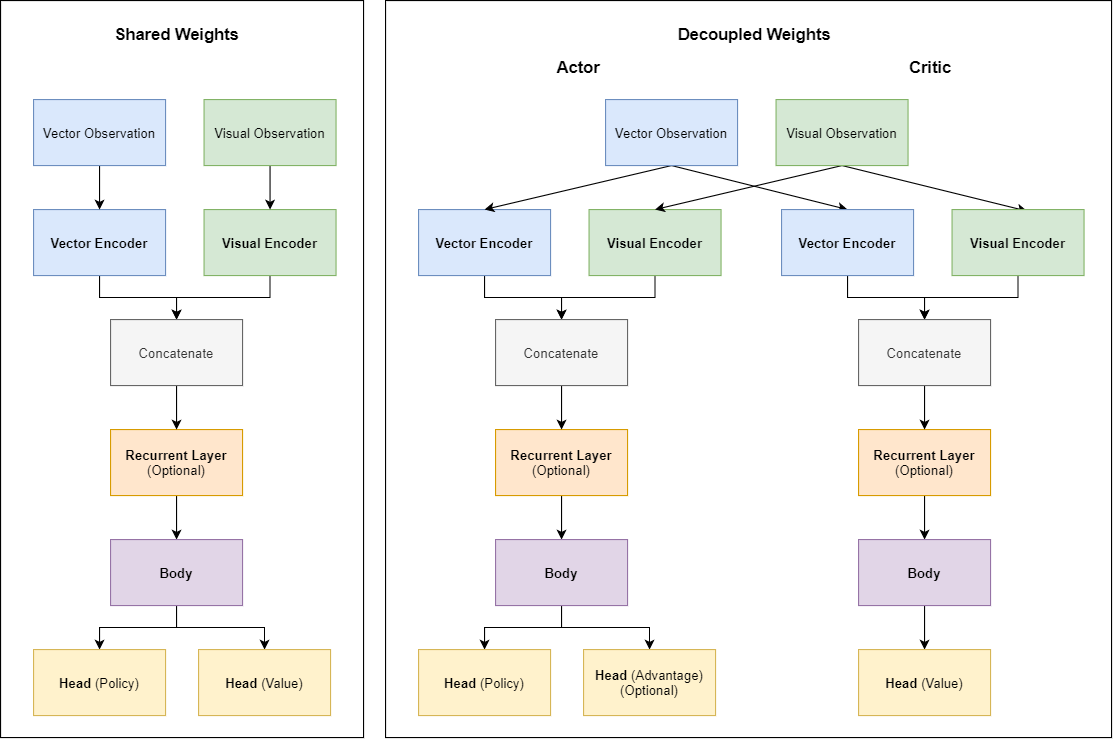

The diagram above was exported from draw.io. Its source (the exported page's mxGraphModel, read from the mxfile embedded in the PNG):
<mxGraphModel dx="1550" dy="1722" grid="1" gridSize="10" guides="1" tooltips="1" connect="1" arrows="1" fold="1" page="1" pageScale="1" pageWidth="1169" pageHeight="827" math="0" shadow="0">
  <root>
    <mxCell id="0" />
    <mxCell id="1" parent="0" />
    <mxCell id="q-YXs9cEW9cXEvNLxzpj-19" value="" style="rounded=0;whiteSpace=wrap;html=1;" vertex="1" parent="1">
      <mxGeometry x="40" y="-10" width="330" height="670" as="geometry" />
    </mxCell>
    <mxCell id="q-YXs9cEW9cXEvNLxzpj-10" style="edgeStyle=orthogonalEdgeStyle;rounded=0;orthogonalLoop=1;jettySize=auto;html=1;exitX=0.5;exitY=1;exitDx=0;exitDy=0;entryX=0.5;entryY=0;entryDx=0;entryDy=0;" edge="1" parent="1" source="q-YXs9cEW9cXEvNLxzpj-1" target="q-YXs9cEW9cXEvNLxzpj-4">
      <mxGeometry relative="1" as="geometry" />
    </mxCell>
    <mxCell id="q-YXs9cEW9cXEvNLxzpj-1" value="Visual Encoder" style="rounded=0;whiteSpace=wrap;html=1;fillColor=#d5e8d4;strokeColor=#82b366;fontStyle=1" vertex="1" parent="1">
      <mxGeometry x="225" y="180" width="120" height="60" as="geometry" />
    </mxCell>
    <mxCell id="q-YXs9cEW9cXEvNLxzpj-12" style="edgeStyle=orthogonalEdgeStyle;rounded=0;orthogonalLoop=1;jettySize=auto;html=1;exitX=0.5;exitY=1;exitDx=0;exitDy=0;entryX=0.5;entryY=0;entryDx=0;entryDy=0;" edge="1" parent="1" source="q-YXs9cEW9cXEvNLxzpj-2" target="q-YXs9cEW9cXEvNLxzpj-5">
      <mxGeometry relative="1" as="geometry" />
    </mxCell>
    <mxCell id="q-YXs9cEW9cXEvNLxzpj-2" value="Recurrent Layer&lt;br&gt;&lt;span style=&quot;font-weight: normal&quot;&gt;(Optional)&lt;/span&gt;" style="rounded=0;whiteSpace=wrap;html=1;fillColor=#ffe6cc;strokeColor=#d79b00;fontStyle=1" vertex="1" parent="1">
      <mxGeometry x="140" y="380" width="120" height="60" as="geometry" />
    </mxCell>
    <mxCell id="q-YXs9cEW9cXEvNLxzpj-9" style="edgeStyle=orthogonalEdgeStyle;rounded=0;orthogonalLoop=1;jettySize=auto;html=1;exitX=0.5;exitY=1;exitDx=0;exitDy=0;entryX=0.5;entryY=0;entryDx=0;entryDy=0;" edge="1" parent="1" source="q-YXs9cEW9cXEvNLxzpj-3" target="q-YXs9cEW9cXEvNLxzpj-4">
      <mxGeometry relative="1" as="geometry" />
    </mxCell>
    <mxCell id="q-YXs9cEW9cXEvNLxzpj-3" value="Vector Encoder" style="rounded=0;whiteSpace=wrap;html=1;fillColor=#dae8fc;strokeColor=#6c8ebf;fontStyle=1" vertex="1" parent="1">
      <mxGeometry x="70" y="180" width="120" height="60" as="geometry" />
    </mxCell>
    <mxCell id="q-YXs9cEW9cXEvNLxzpj-11" style="edgeStyle=orthogonalEdgeStyle;rounded=0;orthogonalLoop=1;jettySize=auto;html=1;exitX=0.5;exitY=1;exitDx=0;exitDy=0;entryX=0.5;entryY=0;entryDx=0;entryDy=0;" edge="1" parent="1" source="q-YXs9cEW9cXEvNLxzpj-4" target="q-YXs9cEW9cXEvNLxzpj-2">
      <mxGeometry relative="1" as="geometry" />
    </mxCell>
    <mxCell id="q-YXs9cEW9cXEvNLxzpj-4" value="Concatenate" style="rounded=0;whiteSpace=wrap;html=1;fillColor=#f5f5f5;strokeColor=#666666;fontColor=#333333;fontStyle=0" vertex="1" parent="1">
      <mxGeometry x="140" y="280" width="120" height="60" as="geometry" />
    </mxCell>
    <mxCell id="q-YXs9cEW9cXEvNLxzpj-13" style="edgeStyle=orthogonalEdgeStyle;rounded=0;orthogonalLoop=1;jettySize=auto;html=1;exitX=0.5;exitY=1;exitDx=0;exitDy=0;entryX=0.5;entryY=0;entryDx=0;entryDy=0;" edge="1" parent="1" source="q-YXs9cEW9cXEvNLxzpj-5" target="q-YXs9cEW9cXEvNLxzpj-6">
      <mxGeometry relative="1" as="geometry" />
    </mxCell>
    <mxCell id="q-YXs9cEW9cXEvNLxzpj-14" style="edgeStyle=orthogonalEdgeStyle;rounded=0;orthogonalLoop=1;jettySize=auto;html=1;exitX=0.5;exitY=1;exitDx=0;exitDy=0;entryX=0.5;entryY=0;entryDx=0;entryDy=0;" edge="1" parent="1" source="q-YXs9cEW9cXEvNLxzpj-5" target="q-YXs9cEW9cXEvNLxzpj-7">
      <mxGeometry relative="1" as="geometry" />
    </mxCell>
    <mxCell id="q-YXs9cEW9cXEvNLxzpj-5" value="Body" style="rounded=0;whiteSpace=wrap;html=1;fillColor=#e1d5e7;strokeColor=#9673a6;fontStyle=1" vertex="1" parent="1">
      <mxGeometry x="140" y="480" width="120" height="60" as="geometry" />
    </mxCell>
    <mxCell id="q-YXs9cEW9cXEvNLxzpj-6" value="Head&lt;span style=&quot;font-weight: normal&quot;&gt; (Policy)&lt;/span&gt;" style="rounded=0;whiteSpace=wrap;html=1;fillColor=#fff2cc;strokeColor=#d6b656;fontStyle=1" vertex="1" parent="1">
      <mxGeometry x="70" y="580" width="120" height="60" as="geometry" />
    </mxCell>
    <mxCell id="q-YXs9cEW9cXEvNLxzpj-7" value="Head &lt;span style=&quot;font-weight: normal&quot;&gt;(Value)&lt;/span&gt;" style="rounded=0;whiteSpace=wrap;html=1;fillColor=#fff2cc;strokeColor=#d6b656;fontStyle=1" vertex="1" parent="1">
      <mxGeometry x="220" y="580" width="120" height="60" as="geometry" />
    </mxCell>
    <mxCell id="q-YXs9cEW9cXEvNLxzpj-18" style="edgeStyle=orthogonalEdgeStyle;rounded=0;orthogonalLoop=1;jettySize=auto;html=1;exitX=0.5;exitY=1;exitDx=0;exitDy=0;entryX=0.5;entryY=0;entryDx=0;entryDy=0;" edge="1" parent="1" source="q-YXs9cEW9cXEvNLxzpj-15" target="q-YXs9cEW9cXEvNLxzpj-3">
      <mxGeometry relative="1" as="geometry" />
    </mxCell>
    <mxCell id="q-YXs9cEW9cXEvNLxzpj-15" value="Vector Observation" style="rounded=0;whiteSpace=wrap;html=1;fillColor=#dae8fc;strokeColor=#6c8ebf;fontStyle=0;" vertex="1" parent="1">
      <mxGeometry x="70" y="80" width="120" height="60" as="geometry" />
    </mxCell>
    <mxCell id="q-YXs9cEW9cXEvNLxzpj-17" style="edgeStyle=orthogonalEdgeStyle;rounded=0;orthogonalLoop=1;jettySize=auto;html=1;exitX=0.5;exitY=1;exitDx=0;exitDy=0;entryX=0.5;entryY=0;entryDx=0;entryDy=0;" edge="1" parent="1" source="q-YXs9cEW9cXEvNLxzpj-16" target="q-YXs9cEW9cXEvNLxzpj-1">
      <mxGeometry relative="1" as="geometry" />
    </mxCell>
    <mxCell id="q-YXs9cEW9cXEvNLxzpj-16" value="&lt;span style=&quot;font-weight: normal&quot;&gt;Visual Observation&lt;/span&gt;" style="rounded=0;whiteSpace=wrap;html=1;fillColor=#d5e8d4;strokeColor=#82b366;fontStyle=1;" vertex="1" parent="1">
      <mxGeometry x="225" y="80" width="120" height="60" as="geometry" />
    </mxCell>
    <mxCell id="q-YXs9cEW9cXEvNLxzpj-20" value="&lt;font style=&quot;font-size: 15px&quot;&gt;Shared Weights&lt;/font&gt;" style="text;html=1;align=center;verticalAlign=middle;resizable=0;points=[];autosize=1;strokeColor=none;fontStyle=1" vertex="1" parent="1">
      <mxGeometry x="135" y="10" width="130" height="20" as="geometry" />
    </mxCell>
    <mxCell id="q-YXs9cEW9cXEvNLxzpj-21" value="" style="rounded=0;whiteSpace=wrap;html=1;" vertex="1" parent="1">
      <mxGeometry x="390" y="-10" width="660" height="670" as="geometry" />
    </mxCell>
    <mxCell id="q-YXs9cEW9cXEvNLxzpj-22" style="edgeStyle=orthogonalEdgeStyle;rounded=0;orthogonalLoop=1;jettySize=auto;html=1;exitX=0.5;exitY=1;exitDx=0;exitDy=0;entryX=0.5;entryY=0;entryDx=0;entryDy=0;" edge="1" parent="1" source="q-YXs9cEW9cXEvNLxzpj-23" target="q-YXs9cEW9cXEvNLxzpj-29">
      <mxGeometry relative="1" as="geometry" />
    </mxCell>
    <mxCell id="q-YXs9cEW9cXEvNLxzpj-23" value="Visual Encoder" style="rounded=0;whiteSpace=wrap;html=1;fillColor=#d5e8d4;strokeColor=#82b366;fontStyle=1" vertex="1" parent="1">
      <mxGeometry x="575" y="180" width="120" height="60" as="geometry" />
    </mxCell>
    <mxCell id="q-YXs9cEW9cXEvNLxzpj-24" style="edgeStyle=orthogonalEdgeStyle;rounded=0;orthogonalLoop=1;jettySize=auto;html=1;exitX=0.5;exitY=1;exitDx=0;exitDy=0;entryX=0.5;entryY=0;entryDx=0;entryDy=0;" edge="1" parent="1" source="q-YXs9cEW9cXEvNLxzpj-25" target="q-YXs9cEW9cXEvNLxzpj-32">
      <mxGeometry relative="1" as="geometry" />
    </mxCell>
    <mxCell id="q-YXs9cEW9cXEvNLxzpj-25" value="Recurrent Layer&lt;br&gt;&lt;span style=&quot;font-weight: normal&quot;&gt;(Optional)&lt;/span&gt;" style="rounded=0;whiteSpace=wrap;html=1;fillColor=#ffe6cc;strokeColor=#d79b00;fontStyle=1" vertex="1" parent="1">
      <mxGeometry x="490" y="380" width="120" height="60" as="geometry" />
    </mxCell>
    <mxCell id="q-YXs9cEW9cXEvNLxzpj-26" style="edgeStyle=orthogonalEdgeStyle;rounded=0;orthogonalLoop=1;jettySize=auto;html=1;exitX=0.5;exitY=1;exitDx=0;exitDy=0;entryX=0.5;entryY=0;entryDx=0;entryDy=0;" edge="1" parent="1" source="q-YXs9cEW9cXEvNLxzpj-27" target="q-YXs9cEW9cXEvNLxzpj-29">
      <mxGeometry relative="1" as="geometry" />
    </mxCell>
    <mxCell id="q-YXs9cEW9cXEvNLxzpj-27" value="Vector Encoder" style="rounded=0;whiteSpace=wrap;html=1;fillColor=#dae8fc;strokeColor=#6c8ebf;fontStyle=1" vertex="1" parent="1">
      <mxGeometry x="420" y="180" width="120" height="60" as="geometry" />
    </mxCell>
    <mxCell id="q-YXs9cEW9cXEvNLxzpj-28" style="edgeStyle=orthogonalEdgeStyle;rounded=0;orthogonalLoop=1;jettySize=auto;html=1;exitX=0.5;exitY=1;exitDx=0;exitDy=0;entryX=0.5;entryY=0;entryDx=0;entryDy=0;" edge="1" parent="1" source="q-YXs9cEW9cXEvNLxzpj-29" target="q-YXs9cEW9cXEvNLxzpj-25">
      <mxGeometry relative="1" as="geometry" />
    </mxCell>
    <mxCell id="q-YXs9cEW9cXEvNLxzpj-29" value="Concatenate" style="rounded=0;whiteSpace=wrap;html=1;fillColor=#f5f5f5;strokeColor=#666666;fontColor=#333333;fontStyle=0" vertex="1" parent="1">
      <mxGeometry x="490" y="280" width="120" height="60" as="geometry" />
    </mxCell>
    <mxCell id="q-YXs9cEW9cXEvNLxzpj-30" style="edgeStyle=orthogonalEdgeStyle;rounded=0;orthogonalLoop=1;jettySize=auto;html=1;exitX=0.5;exitY=1;exitDx=0;exitDy=0;entryX=0.5;entryY=0;entryDx=0;entryDy=0;" edge="1" parent="1" source="q-YXs9cEW9cXEvNLxzpj-32" target="q-YXs9cEW9cXEvNLxzpj-33">
      <mxGeometry relative="1" as="geometry" />
    </mxCell>
    <mxCell id="q-YXs9cEW9cXEvNLxzpj-31" style="edgeStyle=orthogonalEdgeStyle;rounded=0;orthogonalLoop=1;jettySize=auto;html=1;exitX=0.5;exitY=1;exitDx=0;exitDy=0;entryX=0.5;entryY=0;entryDx=0;entryDy=0;" edge="1" parent="1" source="q-YXs9cEW9cXEvNLxzpj-32" target="q-YXs9cEW9cXEvNLxzpj-34">
      <mxGeometry relative="1" as="geometry" />
    </mxCell>
    <mxCell id="q-YXs9cEW9cXEvNLxzpj-32" value="Body" style="rounded=0;whiteSpace=wrap;html=1;fillColor=#e1d5e7;strokeColor=#9673a6;fontStyle=1" vertex="1" parent="1">
      <mxGeometry x="490" y="480" width="120" height="60" as="geometry" />
    </mxCell>
    <mxCell id="q-YXs9cEW9cXEvNLxzpj-33" value="Head&lt;span style=&quot;font-weight: normal&quot;&gt; (Policy)&lt;/span&gt;" style="rounded=0;whiteSpace=wrap;html=1;fillColor=#fff2cc;strokeColor=#d6b656;fontStyle=1" vertex="1" parent="1">
      <mxGeometry x="420" y="580" width="120" height="60" as="geometry" />
    </mxCell>
    <mxCell id="q-YXs9cEW9cXEvNLxzpj-34" value="Head &lt;span style=&quot;font-weight: normal&quot;&gt;(Advantage)&lt;br&gt;(Optional)&lt;br&gt;&lt;/span&gt;" style="rounded=0;whiteSpace=wrap;html=1;fillColor=#fff2cc;strokeColor=#d6b656;fontStyle=1" vertex="1" parent="1">
      <mxGeometry x="570" y="580" width="120" height="60" as="geometry" />
    </mxCell>
    <mxCell id="q-YXs9cEW9cXEvNLxzpj-35" style="rounded=0;orthogonalLoop=1;jettySize=auto;html=1;exitX=0.5;exitY=1;exitDx=0;exitDy=0;entryX=0.5;entryY=0;entryDx=0;entryDy=0;" edge="1" parent="1" source="q-YXs9cEW9cXEvNLxzpj-36" target="q-YXs9cEW9cXEvNLxzpj-27">
      <mxGeometry relative="1" as="geometry" />
    </mxCell>
    <mxCell id="q-YXs9cEW9cXEvNLxzpj-61" style="edgeStyle=none;rounded=0;orthogonalLoop=1;jettySize=auto;html=1;exitX=0.5;exitY=1;exitDx=0;exitDy=0;entryX=0.5;entryY=0;entryDx=0;entryDy=0;" edge="1" parent="1" source="q-YXs9cEW9cXEvNLxzpj-36" target="q-YXs9cEW9cXEvNLxzpj-46">
      <mxGeometry relative="1" as="geometry" />
    </mxCell>
    <mxCell id="q-YXs9cEW9cXEvNLxzpj-36" value="Vector Observation" style="rounded=0;whiteSpace=wrap;html=1;fillColor=#dae8fc;strokeColor=#6c8ebf;fontStyle=0;" vertex="1" parent="1">
      <mxGeometry x="590" y="80" width="120" height="60" as="geometry" />
    </mxCell>
    <mxCell id="q-YXs9cEW9cXEvNLxzpj-37" style="rounded=0;orthogonalLoop=1;jettySize=auto;html=1;exitX=0.5;exitY=1;exitDx=0;exitDy=0;entryX=0.5;entryY=0;entryDx=0;entryDy=0;" edge="1" parent="1" source="q-YXs9cEW9cXEvNLxzpj-38" target="q-YXs9cEW9cXEvNLxzpj-23">
      <mxGeometry relative="1" as="geometry" />
    </mxCell>
    <mxCell id="q-YXs9cEW9cXEvNLxzpj-62" style="edgeStyle=none;rounded=0;orthogonalLoop=1;jettySize=auto;html=1;exitX=0.5;exitY=1;exitDx=0;exitDy=0;entryX=0.568;entryY=0.023;entryDx=0;entryDy=0;entryPerimeter=0;" edge="1" parent="1" source="q-YXs9cEW9cXEvNLxzpj-38" target="q-YXs9cEW9cXEvNLxzpj-42">
      <mxGeometry relative="1" as="geometry" />
    </mxCell>
    <mxCell id="q-YXs9cEW9cXEvNLxzpj-38" value="&lt;span style=&quot;font-weight: normal&quot;&gt;Visual Observation&lt;/span&gt;" style="rounded=0;whiteSpace=wrap;html=1;fillColor=#d5e8d4;strokeColor=#82b366;fontStyle=1;" vertex="1" parent="1">
      <mxGeometry x="745" y="80" width="120" height="60" as="geometry" />
    </mxCell>
    <mxCell id="q-YXs9cEW9cXEvNLxzpj-39" value="&lt;font style=&quot;font-size: 15px&quot;&gt;Decoupled Weights&lt;/font&gt;" style="text;html=1;align=center;verticalAlign=middle;resizable=0;points=[];autosize=1;strokeColor=none;fontStyle=1" vertex="1" parent="1">
      <mxGeometry x="650" y="10" width="150" height="20" as="geometry" />
    </mxCell>
    <mxCell id="q-YXs9cEW9cXEvNLxzpj-41" style="edgeStyle=orthogonalEdgeStyle;rounded=0;orthogonalLoop=1;jettySize=auto;html=1;exitX=0.5;exitY=1;exitDx=0;exitDy=0;entryX=0.5;entryY=0;entryDx=0;entryDy=0;" edge="1" parent="1" source="q-YXs9cEW9cXEvNLxzpj-42" target="q-YXs9cEW9cXEvNLxzpj-48">
      <mxGeometry relative="1" as="geometry" />
    </mxCell>
    <mxCell id="q-YXs9cEW9cXEvNLxzpj-42" value="Visual Encoder" style="rounded=0;whiteSpace=wrap;html=1;fillColor=#d5e8d4;strokeColor=#82b366;fontStyle=1" vertex="1" parent="1">
      <mxGeometry x="905" y="180" width="120" height="60" as="geometry" />
    </mxCell>
    <mxCell id="q-YXs9cEW9cXEvNLxzpj-43" style="edgeStyle=orthogonalEdgeStyle;rounded=0;orthogonalLoop=1;jettySize=auto;html=1;exitX=0.5;exitY=1;exitDx=0;exitDy=0;entryX=0.5;entryY=0;entryDx=0;entryDy=0;" edge="1" parent="1" source="q-YXs9cEW9cXEvNLxzpj-44" target="q-YXs9cEW9cXEvNLxzpj-51">
      <mxGeometry relative="1" as="geometry" />
    </mxCell>
    <mxCell id="q-YXs9cEW9cXEvNLxzpj-44" value="Recurrent Layer&lt;br&gt;&lt;span style=&quot;font-weight: normal&quot;&gt;(Optional)&lt;/span&gt;" style="rounded=0;whiteSpace=wrap;html=1;fillColor=#ffe6cc;strokeColor=#d79b00;fontStyle=1" vertex="1" parent="1">
      <mxGeometry x="820" y="380" width="120" height="60" as="geometry" />
    </mxCell>
    <mxCell id="q-YXs9cEW9cXEvNLxzpj-45" style="edgeStyle=orthogonalEdgeStyle;rounded=0;orthogonalLoop=1;jettySize=auto;html=1;exitX=0.5;exitY=1;exitDx=0;exitDy=0;entryX=0.5;entryY=0;entryDx=0;entryDy=0;" edge="1" parent="1" source="q-YXs9cEW9cXEvNLxzpj-46" target="q-YXs9cEW9cXEvNLxzpj-48">
      <mxGeometry relative="1" as="geometry" />
    </mxCell>
    <mxCell id="q-YXs9cEW9cXEvNLxzpj-46" value="Vector Encoder" style="rounded=0;whiteSpace=wrap;html=1;fillColor=#dae8fc;strokeColor=#6c8ebf;fontStyle=1" vertex="1" parent="1">
      <mxGeometry x="750" y="180" width="120" height="60" as="geometry" />
    </mxCell>
    <mxCell id="q-YXs9cEW9cXEvNLxzpj-47" style="edgeStyle=orthogonalEdgeStyle;rounded=0;orthogonalLoop=1;jettySize=auto;html=1;exitX=0.5;exitY=1;exitDx=0;exitDy=0;entryX=0.5;entryY=0;entryDx=0;entryDy=0;" edge="1" parent="1" source="q-YXs9cEW9cXEvNLxzpj-48" target="q-YXs9cEW9cXEvNLxzpj-44">
      <mxGeometry relative="1" as="geometry" />
    </mxCell>
    <mxCell id="q-YXs9cEW9cXEvNLxzpj-48" value="Concatenate" style="rounded=0;whiteSpace=wrap;html=1;fillColor=#f5f5f5;strokeColor=#666666;fontColor=#333333;fontStyle=0" vertex="1" parent="1">
      <mxGeometry x="820" y="280" width="120" height="60" as="geometry" />
    </mxCell>
    <mxCell id="q-YXs9cEW9cXEvNLxzpj-50" style="edgeStyle=orthogonalEdgeStyle;rounded=0;orthogonalLoop=1;jettySize=auto;html=1;exitX=0.5;exitY=1;exitDx=0;exitDy=0;entryX=0.5;entryY=0;entryDx=0;entryDy=0;" edge="1" parent="1" source="q-YXs9cEW9cXEvNLxzpj-51" target="q-YXs9cEW9cXEvNLxzpj-53">
      <mxGeometry relative="1" as="geometry" />
    </mxCell>
    <mxCell id="q-YXs9cEW9cXEvNLxzpj-51" value="Body" style="rounded=0;whiteSpace=wrap;html=1;fillColor=#e1d5e7;strokeColor=#9673a6;fontStyle=1" vertex="1" parent="1">
      <mxGeometry x="820" y="480" width="120" height="60" as="geometry" />
    </mxCell>
    <mxCell id="q-YXs9cEW9cXEvNLxzpj-53" value="Head &lt;span style=&quot;font-weight: normal&quot;&gt;(Value)&lt;/span&gt;" style="rounded=0;whiteSpace=wrap;html=1;fillColor=#fff2cc;strokeColor=#d6b656;fontStyle=1" vertex="1" parent="1">
      <mxGeometry x="820" y="580" width="120" height="60" as="geometry" />
    </mxCell>
    <mxCell id="q-YXs9cEW9cXEvNLxzpj-59" value="&lt;font style=&quot;font-size: 15px&quot;&gt;Actor&lt;/font&gt;" style="text;html=1;align=center;verticalAlign=middle;resizable=0;points=[];autosize=1;strokeColor=none;fontStyle=1" vertex="1" parent="1">
      <mxGeometry x="540" y="40" width="50" height="20" as="geometry" />
    </mxCell>
    <mxCell id="q-YXs9cEW9cXEvNLxzpj-60" value="&lt;font style=&quot;font-size: 15px&quot;&gt;Critic&lt;/font&gt;" style="text;html=1;align=center;verticalAlign=middle;resizable=0;points=[];autosize=1;strokeColor=none;fontStyle=1" vertex="1" parent="1">
      <mxGeometry x="860" y="40" width="50" height="20" as="geometry" />
    </mxCell>
  </root>
</mxGraphModel>